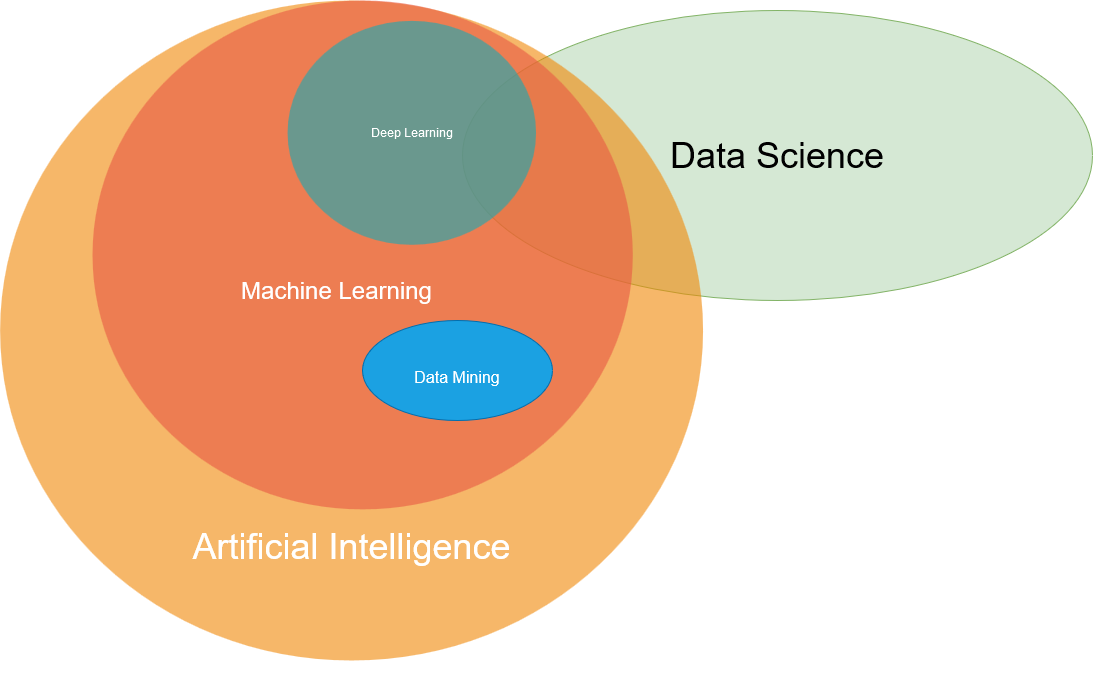

The diagram above was exported from draw.io. Its source (the exported page's mxGraphModel, read from the mxfile embedded in the PNG):
<mxGraphModel dx="2591" dy="724" grid="1" gridSize="10" guides="1" tooltips="1" connect="1" arrows="1" fold="1" page="1" pageScale="1" pageWidth="1169" pageHeight="827" background="none" math="0" shadow="0">
  <root>
    <mxCell id="0" />
    <mxCell id="1" parent="0" />
    <mxCell id="I-94z7sVFyiBP4PIxepl-21540" value="" style="group" vertex="1" connectable="0" parent="1">
      <mxGeometry x="100" y="50" width="970" height="660" as="geometry" />
    </mxCell>
    <mxCell id="21534" value="&lt;div&gt;Deep Learning&lt;/div&gt;" style="text;fontSize=24;align=center;verticalAlign=middle;html=1;fontColor=#FFFFFF;" parent="I-94z7sVFyiBP4PIxepl-21540" vertex="1">
      <mxGeometry x="114.75" y="150.75" width="190" height="70" as="geometry" />
    </mxCell>
    <mxCell id="I-94z7sVFyiBP4PIxepl-21541" value="" style="group" vertex="1" connectable="0" parent="I-94z7sVFyiBP4PIxepl-21540">
      <mxGeometry x="-30" y="-20" width="1000" height="660" as="geometry" />
    </mxCell>
    <mxCell id="I-94z7sVFyiBP4PIxepl-21543" value="Data Science" style="ellipse;whiteSpace=wrap;html=1;fontSize=36;fillColor=#d5e8d4;strokeColor=#82b366;" vertex="1" parent="I-94z7sVFyiBP4PIxepl-21541">
      <mxGeometry x="370" y="10" width="630" height="290" as="geometry" />
    </mxCell>
    <mxCell id="21531" value="&lt;div&gt;&lt;font style=&quot;font-size: 36px&quot;&gt;&lt;br&gt;&lt;/font&gt;&lt;/div&gt;&lt;div&gt;&lt;font style=&quot;font-size: 36px&quot;&gt;&lt;br&gt;&lt;/font&gt;&lt;/div&gt;&lt;div&gt;&lt;font style=&quot;font-size: 36px&quot;&gt;&lt;br&gt;&lt;/font&gt;&lt;/div&gt;&lt;div&gt;&lt;font style=&quot;font-size: 36px&quot;&gt;&lt;br&gt;&lt;/font&gt;&lt;/div&gt;&lt;div&gt;&lt;font style=&quot;font-size: 36px&quot;&gt;&lt;br&gt;&lt;/font&gt;&lt;/div&gt;&lt;div&gt;&lt;font style=&quot;font-size: 36px&quot;&gt;&lt;br&gt;&lt;/font&gt;&lt;/div&gt;&lt;div&gt;&lt;font style=&quot;font-size: 36px&quot;&gt;&lt;br&gt;&lt;/font&gt;&lt;/div&gt;&lt;div&gt;&lt;font style=&quot;font-size: 36px&quot;&gt;&lt;br&gt;&lt;/font&gt;&lt;/div&gt;&lt;div&gt;&lt;font style=&quot;font-size: 36px&quot;&gt;&lt;br&gt;&lt;/font&gt;&lt;/div&gt;&lt;div&gt;&lt;font style=&quot;font-size: 36px&quot;&gt;&lt;br&gt;&lt;/font&gt;&lt;/div&gt;&lt;div&gt;&lt;font style=&quot;font-size: 36px&quot;&gt;Artificial Intelligence&lt;/font&gt;&lt;/div&gt;" style="ellipse;fillColor=#F08705;opacity=60;strokeColor=none;html=1;fontColor=#FFFFFF;" parent="I-94z7sVFyiBP4PIxepl-21541" vertex="1">
      <mxGeometry x="-92.38539823008851" width="702.8853982300885" height="660" as="geometry" />
    </mxCell>
    <mxCell id="21533" value="" style="ellipse;fillColor=#e85642;opacity=60;strokeColor=none;html=1;fontColor=#FFFFFF;" parent="I-94z7sVFyiBP4PIxepl-21541" vertex="1">
      <mxGeometry width="540.2654867256638" height="508.8666152659984" as="geometry" />
    </mxCell>
    <mxCell id="21535" value="Machine Learning" style="text;fontSize=24;align=center;verticalAlign=middle;html=1;fontColor=#FFFFFF;" parent="I-94z7sVFyiBP4PIxepl-21541" vertex="1">
      <mxGeometry x="141.00929203539823" y="254.4333076329992" width="205.30088495575222" height="71.24132613723978" as="geometry" />
    </mxCell>
    <mxCell id="21532" value="Deep Learning" style="ellipse;fillColor=#12AAB5;opacity=60;strokeColor=none;html=1;fontColor=#FFFFFF;" parent="I-94z7sVFyiBP4PIxepl-21541" vertex="1">
      <mxGeometry x="195.0358407079646" y="20.354664610639936" width="248.52212389380531" height="223.90131071703928" as="geometry" />
    </mxCell>
    <mxCell id="I-94z7sVFyiBP4PIxepl-21545" value="&lt;font size=&quot;3&quot;&gt;Data Mining&lt;br&gt;&lt;/font&gt;" style="ellipse;whiteSpace=wrap;html=1;fontSize=36;fillColor=#1ba1e2;strokeColor=#006EAF;fontColor=#ffffff;" vertex="1" parent="I-94z7sVFyiBP4PIxepl-21541">
      <mxGeometry x="270" y="320" width="190" height="100" as="geometry" />
    </mxCell>
  </root>
</mxGraphModel>